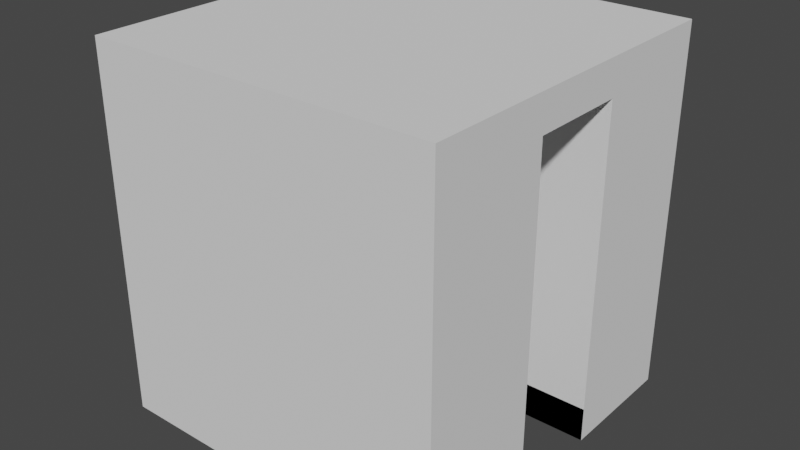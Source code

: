 # Source: WallFrame.blend  (saved by Blender 2.91.10; exported with 4.5.12 LTS)
import bpy
from mathutils import Matrix  # noqa: F401  (used for matrix-valued properties, if any)

bpy.ops.wm.read_factory_settings(use_empty=True)
scene = bpy.context.scene
scene.name = 'Scene'

# ---- collections
col_collection = bpy.data.collections.new('Collection'); scene.collection.children.link(col_collection)

# ---- world
world_world = bpy.data.worlds.new('World'); scene.world = world_world
world_world.use_nodes = True; world_world.node_tree.nodes.clear()
_N = world_world.node_tree.nodes; _L = world_world.node_tree.links
n0 = _N.new('ShaderNodeOutputWorld'); n0.name = 'World Output'; n0.location = (300, 300)
n1 = _N.new('ShaderNodeBackground'); n1.name = 'Background'; n1.location = (10, 300)
n1.inputs[0].default_value = (0.05088, 0.05088, 0.05088, 1.0)
_L.new(n1.outputs[0], n0.inputs[0])
n0.is_active_output = True
world_world.color = (0.05088, 0.05088, 0.05088)
world_world.use_sun_shadow = False
world_world.sun_shadow_jitter_overblur = 0.0

# ---- meshes
me_cube_002 = bpy.data.meshes.new('Cube.002')
me_cube_002.from_pydata([(-1.0, -1.0, -1.0), (-1.0, -1.0, 1.0), (-1.0, 1.0, -1.0), (-1.0, 1.0, 1.0), (1.0, -1.0, -1.0), (1.0, -1.0, 1.0), (1.0, 1.0, -1.0), (1.0, 1.0, 1.0), (-1.0, 0.2818, -1.0), (-1.0, -0.2818, -1.0), (-1.0, -0.3333, 1.843), (-1.0, 0.3333, 1.843), (1.0, -0.2818, -1.0), (1.0, 0.2818, -1.0), (1.0, 0.3333, 1.843), (1.0, -0.3333, 1.843), (-1.0, -1.0, 0.673), (-1.0, 1.0, 0.673), (1.0, 1.0, 0.673), (1.0, -1.0, 0.673), (1.0, 0.2818, 1.664), (1.0, -0.2818, 1.664), (-1.0, -0.2818, 1.664), (-1.0, 0.2818, 1.664), (-0.9999, -0.2818, -1.0), (-0.9999, 0.2818, -1.0), (-0.9999, 0.2818, 1.664), (-0.9999, -0.2818, 1.664), (-1.0, 0.3333, 1.976), (-1.0, 1.0, 1.976), (1.0, 1.0, 1.976), (1.0, -0.3333, 1.976), (1.0, -1.0, 1.976), (-1.0, -1.0, 1.976), (-1.0, -0.3333, 1.976), (1.0, 0.3333, 1.976), (-1.0, -0.2818, -1.307), (-1.0, -1.0, -1.307), (1.0, 1.0, -1.307), (-1.0, 1.0, -1.307), (1.0, 0.2818, -1.307), (1.0, -1.0, -1.307), (-1.0, 0.2818, -1.307), (1.0, -0.2818, -1.307), (-0.9999, -0.2818, -1.307), (-0.9999, 0.2818, -1.307)], [], [(23, 11, 3, 17), (17, 3, 7, 18), (21, 15, 5, 19), (19, 5, 1, 16), (8, 2, 39, 42), (11, 10, 34, 28), (7, 3, 29, 30), (14, 7, 30, 35), (12, 4, 41, 43), (18, 7, 14, 20), (20, 14, 15, 21), (16, 1, 10, 22), (22, 10, 11, 23), (0, 16, 22, 9), (20, 21, 27, 26), (6, 18, 20, 13), (4, 19, 16, 0), (12, 21, 19, 4), (2, 17, 18, 6), (8, 23, 17, 2), (21, 12, 24, 27), (13, 20, 26, 25), (31, 34, 33, 32), (30, 29, 28, 35), (35, 28, 34, 31), (5, 15, 31, 32), (15, 14, 35, 31), (10, 1, 33, 34), (3, 11, 28, 29), (1, 5, 32, 33), (36, 43, 41, 37), (39, 38, 40, 42), (24, 12, 43, 44), (13, 8, 42, 40), (4, 0, 37, 41), (0, 9, 36, 37), (6, 13, 40, 38), (13, 25, 45, 40), (2, 6, 38, 39), (9, 12, 43, 36)])
_uv = me_cube_002.uv_layers.new(name='UVMap')
_uv.uv.foreach_set('vector', [0.5841, 0.1667, 0.625, 0.1667, 0.625, 0.25, 0.5841, 0.25, 0.5841, 0.25, 0.625, 0.25, 0.625, 0.5, 0.5841, 0.5, 0.5841, 0.6667, 0.625, 0.6667, 0.625, 0.75, 0.5841, 0.75, 0.5841, 0.75, 0.625, 0.75, 0.625, 1.0, 0.5841, 1.0, 0.375, 0.1667, 0.375, 0.25, 0.375, 0.25, 0.375, 0.1667, 0.625, 0.1667, 0.625, 0.08333, 0.625, 0.08333, 0.625, 0.1667, 0.625, 0.5, 0.625, 0.25, 0.625, 0.25, 0.625, 0.5, 0.625, 0.5833, 0.625, 0.5, 0.625, 0.5, 0.625, 0.5833, 0.375, 0.6667, 0.375, 0.75, 0.375, 0.75, 0.375, 0.6667, 0.5841, 0.5, 0.625, 0.5, 0.625, 0.5833, 0.5841, 0.5833, 0.5841, 0.5833, 0.625, 0.5833, 0.625, 0.6667, 0.5841, 0.6667, 0.5841, 0.0, 0.625, 0.0, 0.625, 0.08333, 0.5841, 0.08333, 0.5841, 0.08333, 0.625, 0.08333, 0.625, 0.1667, 0.5841, 0.1667, 0.375, 0.0, 0.5841, 0.0, 0.5841, 0.08333, 0.375, 0.08333, 0.5841, 0.5833, 0.5841, 0.6667, 0.5841, 0.6667, 0.5841, 0.5833, 0.375, 0.5, 0.5841, 0.5, 0.5841, 0.5833, 0.375, 0.5833, 0.375, 0.75, 0.5841, 0.75, 0.5841, 1.0, 0.375, 1.0, 0.375, 0.6667, 0.5841, 0.6667, 0.5841, 0.75, 0.375, 0.75, 0.375, 0.25, 0.5841, 0.25, 0.5841, 0.5, 0.375, 0.5, 0.375, 0.1667, 0.5841, 0.1667, 0.5841, 0.25, 0.375, 0.25, 0.5841, 0.6667, 0.375, 0.6667, 0.375, 0.6667, 0.5841, 0.6667, 0.375, 0.5833, 0.5841, 0.5833, 0.5841, 0.5833, 0.375, 0.5833, 0.625, 0.6667, 0.875, 0.6667, 0.875, 0.75, 0.625, 0.75, 0.625, 0.5, 0.875, 0.5, 0.875, 0.5833, 0.625, 0.5833, 0.625, 0.5833, 0.875, 0.5833, 0.875, 0.6667, 0.625, 0.6667, 0.625, 0.75, 0.625, 0.6667, 0.625, 0.6667, 0.625, 0.75, 0.625, 0.6667, 0.625, 0.5833, 0.625, 0.5833, 0.625, 0.6667, 0.625, 0.08333, 0.625, 0.0, 0.625, 0.0, 0.625, 0.08333, 0.625, 0.25, 0.625, 0.1667, 0.625, 0.1667, 0.625, 0.25, 0.625, 1.0, 0.625, 0.75, 0.625, 0.75, 0.625, 1.0, 0.125, 0.6667, 0.375, 0.6667, 0.375, 0.75, 0.125, 0.75, 0.125, 0.5, 0.375, 0.5, 0.375, 0.5833, 0.125, 0.5833, 0.375, 0.6667, 0.375, 0.6667, 0.375, 0.6667, 0.375, 0.6667, 0.0, 0.0, 0.0, 0.0, 0.0, 0.0, 0.0, 0.0, 0.375, 0.75, 0.375, 1.0, 0.375, 1.0, 0.375, 0.75, 0.375, 0.0, 0.375, 0.08333, 0.375, 0.08333, 0.375, 0.0, 0.375, 0.5, 0.375, 0.5833, 0.375, 0.5833, 0.375, 0.5, 0.375, 0.5833, 0.375, 0.5833, 0.375, 0.5833, 0.375, 0.5833, 0.375, 0.25, 0.375, 0.5, 0.375, 0.5, 0.375, 0.25, 0.0, 0.0, 0.0, 0.0, 0.0, 0.0, 0.0, 0.0])
me_cube_002.use_remesh_fix_poles = True
me_cube_002.use_remesh_preserve_attributes = False
me_cube_002.use_mirror_vertex_groups = False
me_cube_002.update()

# ---- objects
ob_cube_001 = bpy.data.objects.new('Cube.001', me_cube_002)

# ---- transforms, parenting, visibility, modifiers, constraints
ob_cube_001.location = (0.0, 0.0, 0.0)
ob_cube_001.scale = (0.5, 0.5, 0.32)
ob_cube_001.lineart.crease_threshold = 0.0

# ---- collection membership
col_collection.objects.link(ob_cube_001)

# ---- scene / render settings (as saved in the file)
scene.frame_start = 1; scene.frame_end = 250; scene.frame_set(1)
scene.render.engine = 'BLENDER_EEVEE_NEXT'
scene.render.fps = 25
scene.cycles.use_denoising = False
scene.cycles.samples = 128
scene.cycles.sampling_pattern = 'TABULATED_SOBOL'
scene.cycles.use_adaptive_sampling = False
scene.cycles.use_light_tree = False
scene.view_settings.view_transform = 'Filmic'
bpy.context.view_layer.update()

# ---- added for rendering (the .blend has no active camera and no usable light): camera, sun
cam_auto = bpy.data.cameras.new('AutoCamera')
cam_auto.lens = 50.0
cam_auto.sensor_width = 36.0
cam_auto.clip_end = 1000.0
ob_auto_camera = bpy.data.objects.new('AutoCamera', cam_auto)
scene.collection.objects.link(ob_auto_camera)
ob_auto_camera.location = (1.63011, -1.95613, 1.41112)
ob_auto_camera.rotation_euler = (1.09748, -7.21219e-08, 0.694738)
scene.camera = ob_auto_camera
light_auto_sun = bpy.data.lights.new('AutoSun', 'SUN')
light_auto_sun.energy = 3.0
light_auto_sun.angle = 0.0523599
ob_auto_sun = bpy.data.objects.new('AutoSun', light_auto_sun)
scene.collection.objects.link(ob_auto_sun)
ob_auto_sun.rotation_euler = (0.872665, 0.174533, 0.523599)
bpy.context.view_layer.update()
